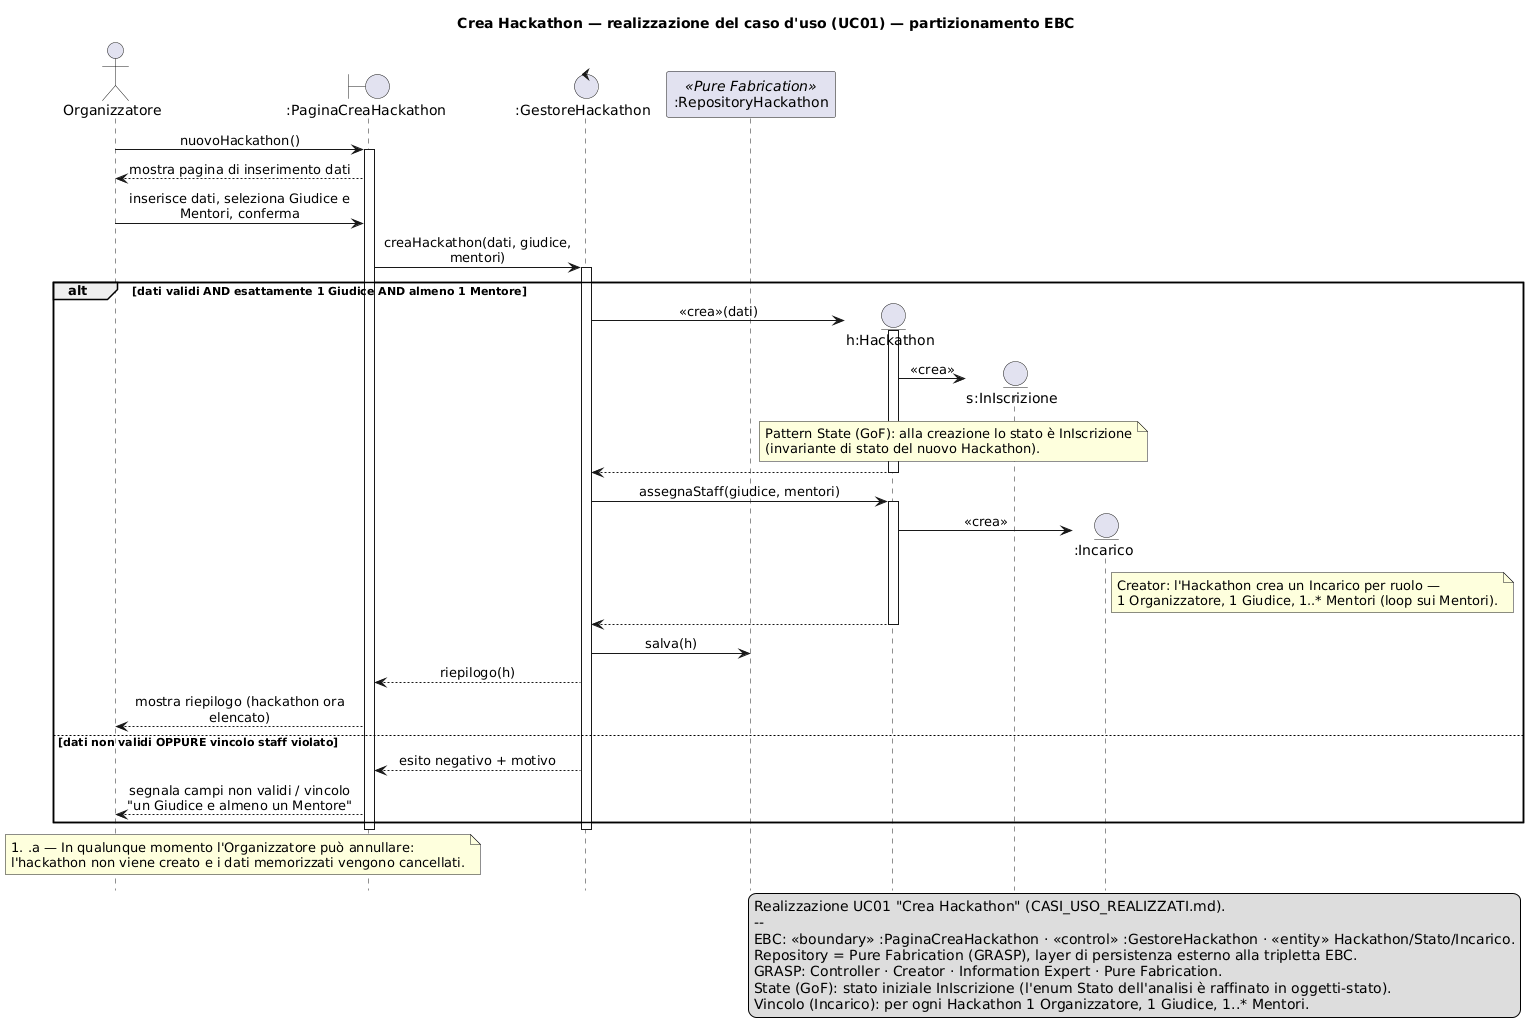

The diagram above was rendered by PlantUML. Its source (embedded in the PNG):
@startuml SEQ_CreaHackathon
' DIAGRAMMA DI SEQUENZA - Realizzazione "Crea Hackathon" (1a iterazione HackHub, UC01).
' Notazione: UML_05_Interazioni (linee di vita, focus, messaggi sincroni/ritorno/«crea», frammenti alt/opt/loop).
' Stile UML_05 slide 2: niente tipi dei parametri. Coerente con CLASSI_ANALISI_REALIZZATI.puml e CASI_USO_REALIZZATI.md.
' Partizionamento EBC (Boundary-Control-Entity): boundary = pagina UI, control = «UseCaseName»Handler (GRASP Controller,
' "il C dell'approccio BCE" — PatternsGRASP slide 11), entity = classi di dominio.
' GRASP: Controller, Creator (l'entità crea i propri legami e lo Stato iniziale), Information Expert,
'        Pure Fabrication (RepositoryHackathon: layer di persistenza, complementare all'EBC).
' Pattern State (GoF): lo stato dell'Hackathon è un oggetto polimorfo; alla creazione è InIscrizione.
hide footbox
skinparam shadowing false
skinparam sequenceMessageAlign center
skinparam maxMessageSize 240

title Crea Hackathon — realizzazione del caso d'uso (UC01) — partizionamento EBC

actor "Organizzatore" as Org
boundary ":PaginaCreaHackathon" as B
control ":GestoreHackathon" as GH
participant ":RepositoryHackathon" as Repo <<Pure Fabrication>>

Org -> B : nuovoHackathon()
activate B
B --> Org : mostra pagina di inserimento dati
Org -> B : inserisce dati, seleziona Giudice e Mentori, conferma
B -> GH : creaHackathon(dati, giudice, mentori)
activate GH

alt dati validi AND esattamente 1 Giudice AND almeno 1 Mentore
    create entity "h:Hackathon" as H
    GH -> H : «crea»(dati)
    activate H
    create entity "s:InIscrizione" as S
    H -> S : «crea»
    note over H, S
      Pattern State (GoF): alla creazione lo stato è InIscrizione
      (invariante di stato del nuovo Hackathon).
    end note
    H --> GH
    deactivate H

    GH -> H : assegnaStaff(giudice, mentori)
    activate H
    create entity ":Incarico" as Inc
    H -> Inc : «crea»
    note right of Inc
      Creator: l'Hackathon crea un Incarico per ruolo —
      1 Organizzatore, 1 Giudice, 1..* Mentori (loop sui Mentori).
    end note
    H --> GH
    deactivate H

    GH -> Repo : salva(h)
    GH --> B : riepilogo(h)
    B --> Org : mostra riepilogo (hackathon ora elencato)
else dati non validi OPPURE vincolo staff violato
    GH --> B : esito negativo + motivo
    B --> Org : segnala campi non validi / vincolo "un Giudice e almeno un Mentore"
end
deactivate GH
deactivate B

note over Org, B
  #.a — In qualunque momento l'Organizzatore può annullare:
  l'hackathon non viene creato e i dati memorizzati vengono cancellati.
end note

legend right
  Realizzazione UC01 "Crea Hackathon" (CASI_USO_REALIZZATI.md).
  --
  EBC: «boundary» :PaginaCreaHackathon · «control» :GestoreHackathon · «entity» Hackathon/Stato/Incarico.
  Repository = Pure Fabrication (GRASP), layer di persistenza esterno alla tripletta EBC.
  GRASP: Controller · Creator · Information Expert · Pure Fabrication.
  State (GoF): stato iniziale InIscrizione (l'enum Stato dell'analisi è raffinato in oggetti-stato).
  Vincolo (Incarico): per ogni Hackathon 1 Organizzatore, 1 Giudice, 1..* Mentori.
endlegend
@enduml